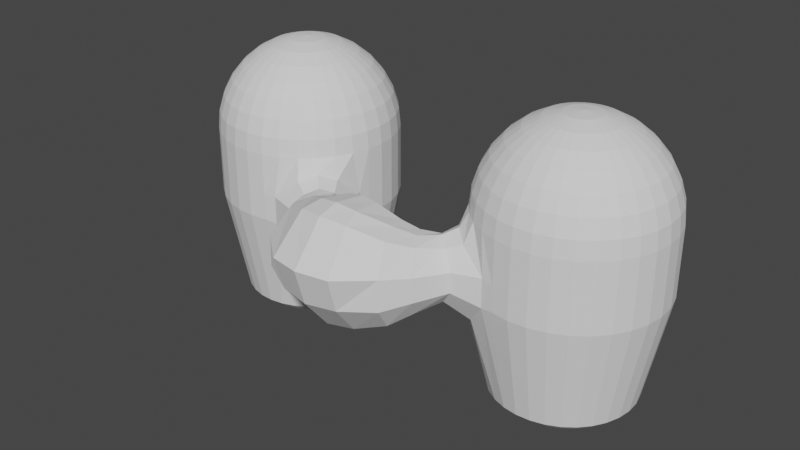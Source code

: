 # Source: jetpack.blend  (saved by Blender 3.5.10; exported with 4.5.12 LTS)
import bpy
from mathutils import Matrix  # noqa: F401  (used for matrix-valued properties, if any)

bpy.ops.wm.read_factory_settings(use_empty=True)
scene = bpy.context.scene
scene.name = 'Scene'

# ---- collections
col_collection = bpy.data.collections.new('Collection'); scene.collection.children.link(col_collection)

# ---- world
world_world = bpy.data.worlds.new('World'); scene.world = world_world
world_world.use_nodes = True; world_world.node_tree.nodes.clear()
_N = world_world.node_tree.nodes; _L = world_world.node_tree.links
n0 = _N.new('ShaderNodeOutputWorld'); n0.name = 'World Output'; n0.location = (300, 300)
n1 = _N.new('ShaderNodeBackground'); n1.name = 'Background'; n1.location = (10, 300)
n1.inputs[0].default_value = (0.05088, 0.05088, 0.05088, 1.0)
_L.new(n1.outputs[0], n0.inputs[0])
n0.is_active_output = True
world_world.color = (0.05088, 0.05088, 0.05088)
world_world.use_sun_shadow = False
world_world.sun_shadow_jitter_overblur = 0.0

# ---- meshes
me_sphere_001 = bpy.data.meshes.new('Sphere.001')
me_sphere_001.from_pydata([(-1.577, 1.458, 1.656), (-1.358, 1.699, 1.33), (-1.239, 1.829, 0.9043), (-1.223, 1.846, 0.674), (-1.835, 1.111, 1.832), (-1.656, 1.242, 1.765), (-1.492, 1.363, 1.656), (-1.347, 1.469, 1.509), (-1.229, 1.556, 1.33), (-1.141, 1.62, 1.126), (-1.087, 1.66, 0.9043), (-1.069, 1.673, 0.674), (-1.811, 1.072, 1.832), (-1.611, 1.166, 1.765), (-1.426, 1.252, 1.656), (-1.264, 1.328, 1.509), (-1.131, 1.39, 1.33), (-1.032, 1.436, 1.126), (-0.9711, 1.465, 0.9043), (-0.9506, 1.474, 0.674), (-1.796, 1.029, 1.832), (-1.581, 1.082, 1.765), (-1.383, 1.131, 1.656), (-1.209, 1.174, 1.509), (-1.067, 1.209, 1.33), (-0.9608, 1.235, 1.126), (-0.8956, 1.251, 0.9043), (-0.8735, 1.256, 0.674), (-1.79, 0.9845, 1.832), (-1.569, 0.9944, 1.765), (-1.365, 1.004, 1.656), (-1.186, 1.012, 1.509), (-1.039, 1.018, 1.33), (-0.9304, 1.023, 1.126), (-0.8632, 1.026, 0.9043), (-0.8406, 1.027, 0.674), (-1.792, 0.9394, 1.832), (-1.573, 0.9059, 1.765), (-1.372, 0.8751, 1.656), (-1.195, 0.8481, 1.509), (-1.05, 0.8259, 1.33), (-0.9418, 0.8094, 1.126), (-0.8754, 0.7993, 0.9043), (-0.8529, 0.7959, 0.674), (-2.02, 0.9742, 1.855), (-1.804, 0.8956, 1.832), (-1.595, 0.8201, 1.765), (-1.403, 0.7505, 1.656), (-1.235, 0.6895, 1.509), (-1.097, 0.6394, 1.33), (-0.9946, 0.6022, 1.126), (-0.9315, 0.5793, 0.9043), (-0.9101, 0.5716, 0.674), (-1.823, 0.8549, 1.832), (-1.634, 0.7402, 1.765), (-1.459, 0.6345, 1.656), (-1.306, 0.5418, 1.509), (-1.18, 0.4658, 1.33), (-1.087, 0.4093, 1.126), (-1.029, 0.3745, 0.9043), (-1.01, 0.3628, 0.674), (-1.85, 0.8187, 1.832), (-1.687, 0.6693, 1.765), (-1.536, 0.5315, 1.656), (-1.404, 0.4108, 1.509), (-1.296, 0.3117, 1.33), (-1.215, 0.2381, 1.126), (-1.165, 0.1928, 0.9043), (-1.149, 0.1774, 0.674), (-1.884, 0.7886, 1.832), (-1.753, 0.6101, 1.765), (-1.632, 0.4456, 1.656), (-1.526, 0.3014, 1.509), (-1.439, 0.1831, 1.33), (-1.374, 0.09517, 1.126), (-1.334, 0.04102, 0.9043), (-1.321, 0.02274, 0.674), (-1.923, 0.7655, 1.832), (-1.829, 0.5649, 1.765), (-1.742, 0.38, 1.656), (-1.666, 0.2179, 1.509), (-1.604, 0.08486, 1.33), (-1.558, -0.01398, 1.126), (-1.53, -0.07484, 0.9043), (-1.52, -0.09539, 0.674), (-1.965, 0.7505, 1.832), (-1.912, 0.5354, 1.765), (-1.864, 0.3372, 1.656), (-1.821, 0.1634, 1.509), (-1.786, 0.02081, 1.33), (-1.76, -0.08515, 1.126), (-1.744, -0.1504, 0.9043), (-1.738, -0.1724, 0.674), (-2.01, 0.744, 1.832), (-2.0, 0.5228, 1.765), (-1.991, 0.3188, 1.656), (-1.983, 0.1401, 1.509), (-1.976, -0.006603, 1.33), (-1.971, -0.1156, 1.126), (-1.968, -0.1827, 0.9043), (-1.967, -0.2054, 0.674), (-2.055, 0.7465, 1.832), (-2.088, 0.5275, 1.765), (-2.119, 0.3257, 1.656), (-2.146, 0.1488, 1.509), (-2.168, 0.003674, 1.33), (-2.185, -0.1042, 1.126), (-2.195, -0.1706, 0.9043), (-2.198, -0.193, 0.674), (-2.099, 0.7576, 1.832), (-2.174, 0.5494, 1.765), (-2.244, 0.3575, 1.656), (-2.305, 0.1893, 1.509), (-2.355, 0.05125, 1.33), (-2.392, -0.05133, 1.126), (-2.415, -0.1145, 0.9043), (-2.423, -0.1358, 0.674), (-2.139, 0.7771, 1.832), (-2.254, 0.5876, 1.765), (-2.36, 0.413, 1.656), (-2.452, 0.2599, 1.509), (-2.529, 0.1343, 1.33), (-2.585, 0.04094, 1.126), (-2.62, -0.01654, 0.9043), (-2.632, -0.03595, 0.674), (-2.176, 0.8042, 1.832), (-2.325, 0.6407, 1.765), (-2.463, 0.49, 1.656), (-2.584, 0.358, 1.509), (-2.683, 0.2496, 1.33), (-2.756, 0.1691, 1.126), (-2.802, 0.1195, 0.9043), (-2.817, 0.1027, 0.674), (-2.206, 0.8377, 1.832), (-2.384, 0.7066, 1.765), (-2.549, 0.5857, 1.656), (-2.693, 0.4797, 1.509), (-2.811, 0.3928, 1.33), (-2.899, 0.3281, 1.126), (-2.953, 0.2884, 0.9043), (-2.972, 0.2749, 0.674), (-0.7829, -0.2669, -0.4714), (-0.8987, -0.462, -0.4227), (-2.229, 0.8766, 1.832), (-2.429, 0.7827, 1.765), (-2.614, 0.6963, 1.656), (-2.776, 0.6205, 1.509), (-2.909, 0.5583, 1.33), (-3.008, 0.512, 1.126), (-3.069, 0.4836, 0.9043), (-3.09, 0.474, 0.674), (-1.01, -0.6496, -0.1645), (-0.5558, 0.1157, -0.1645), (-0.6672, -0.07185, -0.4227), (-0.7829, -0.2669, 0.4449), (-0.5558, 0.1157, 0.1502), (-0.6672, -0.07185, 0.4084), (-0.8987, -0.462, 0.4084), (-2.244, 0.9192, 1.832), (-2.459, 0.8663, 1.765), (-2.657, 0.8175, 1.656), (-2.831, 0.7748, 1.509), (-2.973, 0.7398, 1.33), (-3.079, 0.7137, 1.126), (-3.145, 0.6977, 0.9043), (-3.167, 0.6922, 0.674), (-1.01, -0.6496, 0.1502), (-1.579, -0.1408, 0.1369), (-0.9284, 0.2995, 0.4028), (-2.52, 2.044, 0.1107), (-2.632, -0.03595, 0.1107), (-1.072, 0.1075, 0.494), (-0.8529, 0.7959, 0.1107), (-2.25, 0.9639, 1.832), (-2.472, 0.954, 1.765), (-2.675, 0.9448, 1.656), (-2.854, 0.9368, 1.509), (-3.001, 0.9302, 1.33), (-3.11, 0.9254, 1.126), (-3.177, 0.9224, 0.9043), (-3.2, 0.9213, 0.674), (-1.842, 2.141, 0.1107), (-3.09, 0.474, 0.1107), (-3.187, 1.152, 0.1107), (-1.409, 1.984, 0.1107), (-2.073, 2.154, 0.1107), (-2.423, -0.1358, 0.1107), (-2.972, 0.2749, 0.1107), (-0.9506, 1.474, 0.1107), (-2.248, 1.009, 1.832), (-2.467, 1.042, 1.765), (-2.669, 1.073, 1.656), (-2.845, 1.1, 1.509), (-2.991, 1.122, 1.33), (-3.098, 1.139, 1.126), (-3.165, 1.149, 0.9043), (-3.187, 1.152, 0.674), (-0.8406, 1.027, 0.1107), (-3.03, 1.586, 0.1107), (-1.967, -0.2054, 0.1107), (-3.2, 0.9213, 0.1107), (-2.302, 2.121, 0.1107), (-1.069, 1.673, 0.1107), (-1.738, -0.1724, 0.1107), (-2.237, 1.053, 1.832), (-2.445, 1.128, 1.765), (-2.637, 1.198, 1.656), (-2.805, 1.259, 1.509), (-2.943, 1.309, 1.33), (-3.046, 1.346, 1.126), (-3.109, 1.369, 0.9043), (-3.13, 1.377, 0.674), (-2.817, 0.1027, 0.1107), (-1.223, 1.846, 0.1107), (-2.719, 1.926, 0.1107), (-3.167, 0.6922, 0.1107), (-2.892, 1.771, 0.1107), (-0.8703, 0.6348, 0.1369), (-2.198, -0.193, 0.1107), (-2.217, 1.093, 1.832), (-2.407, 1.208, 1.765), (-2.581, 1.314, 1.656), (-2.734, 1.406, 1.509), (-2.86, 1.483, 1.33), (-2.953, 1.539, 1.126), (-3.011, 1.574, 0.9043), (-3.03, 1.586, 0.674), (-0.8735, 1.256, 0.1107), (-1.251, -0.05288, 0.4028), (-3.13, 1.377, 0.1107), (-1.618, 2.084, 0.1107), (-1.618, 2.084, -0.2089), (-3.167, 0.6922, -0.2089), (-3.13, 1.377, -0.2089), (-2.19, 1.13, 1.832), (-2.354, 1.279, 1.765), (-2.504, 1.417, 1.656), (-2.636, 1.538, 1.509), (-2.745, 1.637, 1.33), (-2.825, 1.71, 1.126), (-2.875, 1.756, 0.9043), (-2.892, 1.771, 0.674), (-0.8703, 0.6348, -0.2347), (-1.348, -0.003386, -0.5396), (-1.579, -0.1408, -0.2347), (-0.8735, 1.256, -0.2089), (-0.9864, 0.392, -0.5396), (-2.52, 2.044, -0.2089), (-2.632, -0.03595, -0.2089), (-2.157, 1.16, 1.832), (-2.288, 1.338, 1.765), (-2.409, 1.503, 1.656), (-2.515, 1.647, 1.509), (-2.602, 1.765, 1.33), (-2.666, 1.853, 1.126), (-2.706, 1.907, 0.9043), (-2.719, 1.926, 0.674), (-2.892, 1.771, -0.2089), (-2.198, -0.193, -0.2089), (-1.148, 0.1765, -0.5971), (-0.8529, 0.7959, -0.2089), (-1.842, 2.141, -0.2089), (-3.09, 0.474, -0.2089), (-3.187, 1.152, -0.2089), (-2.118, 1.183, 1.832), (-2.212, 1.383, 1.765), (-2.298, 1.568, 1.656), (-2.374, 1.73, 1.509), (-2.436, 1.863, 1.33), (-2.482, 1.962, 1.126), (-2.511, 2.023, 0.9043), (-2.52, 2.044, 0.674), (-1.738, -0.1724, -0.2089), (-2.073, 2.154, -0.2089), (-1.069, 1.673, -0.2089), (-2.423, -0.1358, -0.2089), (-2.972, 0.2749, -0.2089), (-0.9506, 1.474, -0.2089), (-2.302, 2.121, -0.2089), (-2.075, 1.198, 1.832), (-2.128, 1.413, 1.765), (-2.177, 1.611, 1.656), (-2.219, 1.785, 1.509), (-2.255, 1.928, 1.33), (-2.281, 2.033, 1.126), (-2.297, 2.099, 0.9043), (-2.302, 2.121, 0.674), (-2.817, 0.1027, -0.2089), (-0.8406, 1.027, -0.2089), (-3.03, 1.586, -0.2089), (-1.967, -0.2054, -0.2089), (-3.2, 0.9213, -0.2089), (-1.223, 1.846, -0.2089), (-2.719, 1.926, -0.2089), (-2.03, 1.204, 1.832), (-2.04, 1.426, 1.765), (-2.049, 1.629, 1.656), (-2.057, 1.808, 1.509), (-2.064, 1.955, 1.33), (-2.069, 2.064, 1.126), (-2.072, 2.131, 0.9043), (-2.073, 2.154, 0.674), (-1.409, 1.984, -0.2089), (-1.543, 1.763, -1.58), (-1.706, 1.841, -1.58), (-1.881, 1.886, -1.58), (-2.061, 1.895, -1.58), (-2.24, 1.869, -1.58), (-2.411, 1.809, -1.58), (-1.985, 1.202, 1.832), (-1.952, 1.421, 1.765), (-1.921, 1.623, 1.656), (-1.894, 1.8, 1.509), (-1.872, 1.945, 1.33), (-1.855, 2.053, 1.126), (-1.845, 2.119, 0.9043), (-1.842, 2.141, 0.674), (-2.566, 1.717, -1.58), (-2.701, 1.596, -1.58), (-2.809, 1.452, -1.58), (-2.887, 1.289, -1.58), (-2.932, 1.113, -1.58), (-2.941, 0.9329, -1.58), (-2.915, 0.754, -1.58), (-1.942, 1.191, 1.832), (-1.866, 1.399, 1.765), (-1.796, 1.591, 1.656), (-1.735, 1.759, 1.509), (-1.685, 1.897, 1.33), (-1.648, 2.0, 1.126), (-1.625, 2.063, 0.9043), (-1.618, 2.084, 0.674), (-2.855, 0.5836, -1.58), (-2.763, 0.4282, -1.58), (-2.642, 0.2937, -1.58), (-2.498, 0.1855, -1.58), (-2.334, 0.1075, -1.58), (-2.159, 0.0628, -1.58), (-1.979, 0.05315, -1.58), (-1.901, 1.171, 1.832), (-1.786, 1.361, 1.765), (-1.68, 1.535, 1.656), (-1.588, 1.688, 1.509), (-1.512, 1.814, 1.33), (-1.455, 1.907, 1.126), (-1.42, 1.965, 0.9043), (-1.409, 1.984, 0.674), (-1.8, 0.07889, -1.58), (-1.63, 0.139, -1.58), (-1.474, 0.2313, -1.58), (-1.34, 0.3521, -1.58), (-1.231, 0.4968, -1.58), (-1.153, 0.6598, -1.58), (-1.109, 0.8349, -1.58), (-1.865, 1.144, 1.832), (-1.715, 1.308, 1.765), (-1.457, 1.59, 1.509), (-1.284, 1.779, 1.126), (-1.099, 1.015, -1.58), (-1.125, 1.194, -1.58), (-1.185, 1.365, -1.58), (-1.398, 1.655, -1.58), (-1.277, 1.52, -1.58), (-0.9299, -0.02261, -0.3839), (-1.226, -0.2405, 0.1202), (-0.9299, -0.02261, 0.4064), (-0.7394, 0.2921, 0.1202), (-0.8191, 0.1254, 0.3296), (-1.067, -0.1462, 0.3296), (-1.226, -0.2405, -0.135), (-1.067, -0.1462, -0.3444), (-0.8191, 0.1254, -0.3444), (-0.7394, 0.2921, -0.135), (-0.6192, -0.4496, -0.5931), (-0.7238, -0.7158, -0.5298), (-0.8188, -0.9722, -0.202), (-0.4034, 0.07191, -0.2091), (-0.512, -0.1835, -0.5334), (-0.5949, -0.4513, 0.564), (-0.395, 0.07131, 0.1883), (-0.49, -0.1851, 0.5161), (-0.7018, -0.7174, 0.5197), (-0.8105, -0.9728, 0.1955), (-0.2899, -0.6813, -0.7304), (-0.3469, -0.8564, -0.6526), (-0.3949, -1.189, -0.2496), (-0.1651, 0.001232, -0.2584), (-0.2298, -0.3338, -0.6571), (-0.2594, -0.6769, 0.731), (-0.1341, 0.1319, 0.1815), (-0.1912, -0.264, 0.6609), (-0.3305, -0.9185, 0.6663), (-0.4075, -1.317, 0.192), (0.001249, -0.7165, -0.7762), (0.001249, -0.7119, 0.7734), (0.001249, -1.265, -0.2664), (0.001249, -1.401, 0.2018), (0.001249, 0.1457, 0.1906), (0.001249, 0.007182, -0.2758), (0.001249, -0.9126, -0.6937), (0.001249, -0.3481, -0.6985), (0.001249, -0.274, 0.699), (0.001249, -0.9784, 0.7047), (-1.594, 1.44, -0.5733), (-1.693, 1.514, -0.5733), (-2.048, 1.605, -0.5733), (-1.925, 1.598, -0.5733), (-2.171, 1.587, -0.5733), (-2.288, 1.546, -0.5733), (-2.394, 1.483, -0.5733), (-2.486, 1.4, -0.5733), (-2.56, 1.301, -0.5733), (-2.613, 1.189, -0.5733), (-2.644, 1.069, -0.5733), (-2.651, 0.9459, -0.5733), (-2.633, 0.8235, -0.5733), (-2.592, 0.7068, -0.5733), (-2.529, 0.6004, -0.5733), (-1.805, 1.567, -0.5733), (-2.347, 0.4342, -0.5733), (-2.235, 0.3808, -0.5733), (-2.115, 0.3503, -0.5733), (-1.992, 0.3436, -0.5733), (-1.869, 0.3613, -0.5733), (-1.753, 0.4024, -0.5733), (-1.646, 0.4656, -0.5733), (-1.554, 0.5483, -0.5733), (-1.48, 0.6473, -0.5733), (-1.427, 0.759, -0.5733), (-1.396, 0.8789, -0.5733), (-2.446, 0.5084, -0.5733), (-1.448, 1.242, -0.5733), (-1.407, 1.125, -0.5733), (-1.512, 1.348, -0.5733), (-1.39, 1.002, -0.5733), (-1.464, 1.582, -1.671), (-1.594, 1.679, -1.671), (-2.057, 1.797, -1.671), (-1.896, 1.788, -1.671), (-2.217, 1.774, -1.671), (-2.369, 1.72, -1.671), (-2.508, 1.638, -1.671), (-2.628, 1.53, -1.671), (-2.725, 1.401, -1.671), (-2.794, 1.255, -1.671), (-2.834, 1.099, -1.671), (-2.843, 0.9373, -1.671), (-2.82, 0.7776, -1.671), (-2.766, 0.6253, -1.671), (-2.684, 0.4865, -1.671), (-1.739, 1.748, -1.671), (-2.447, 0.2697, -1.671), (-2.301, 0.2001, -1.671), (-2.144, 0.1602, -1.671), (-1.983, 0.1515, -1.671), (-1.824, 0.1745, -1.671), (-1.671, 0.2283, -1.671), (-1.532, 0.3106, -1.671), (-1.412, 0.4185, -1.671), (-1.316, 0.5478, -1.671), (-1.246, 0.6934, -1.671), (-1.206, 0.8498, -1.671), (-2.576, 0.3664, -1.671), (-1.274, 1.323, -1.671), (-1.221, 1.171, -1.671), (-1.357, 1.462, -1.671), (-1.198, 1.011, -1.671), (-1.581, 1.454, -1.726), (-1.683, 1.531, -1.726), (-2.049, 1.624, -1.726), (-1.922, 1.617, -1.726), (-2.176, 1.606, -1.726), (-2.296, 1.564, -1.726), (-2.406, 1.499, -1.726), (-2.5, 1.413, -1.726), (-2.577, 1.311, -1.726), (-2.632, 1.196, -1.726), (-2.663, 1.072, -1.726), (-2.67, 0.9451, -1.726), (-2.652, 0.8188, -1.726), (-2.61, 0.6985, -1.726), (-2.545, 0.5888, -1.726), (-1.798, 1.586, -1.726), (-2.357, 0.4174, -1.726), (-2.242, 0.3624, -1.726), (-2.118, 0.3309, -1.726), (-1.991, 0.324, -1.726), (-1.865, 0.3422, -1.726), (-1.744, 0.3847, -1.726), (-1.635, 0.4498, -1.726), (-1.54, 0.535, -1.726), (-1.463, 0.6372, -1.726), (-1.408, 0.7523, -1.726), (-1.377, 0.8759, -1.726), (-2.459, 0.4939, -1.726), (-1.431, 1.25, -1.726), (-1.388, 1.13, -1.726), (-1.496, 1.36, -1.726), (-1.37, 1.003, -1.726), (-1.64, 1.39, -1.698), (-1.728, 1.456, -1.698), (-2.045, 1.537, -1.698), (-1.935, 1.531, -1.698), (-2.155, 1.521, -1.698), (-2.259, 1.485, -1.698), (-2.354, 1.428, -1.698), (-2.436, 1.354, -1.698), (-2.502, 1.266, -1.698), (-2.55, 1.166, -1.698), (-2.577, 1.059, -1.698), (-2.583, 0.949, -1.698), (-2.567, 0.8396, -1.698), (-2.531, 0.7354, -1.698), (-2.474, 0.6404, -1.698), (-1.828, 1.504, -1.698), (-2.312, 0.492, -1.698), (-2.212, 0.4443, -1.698), (-2.105, 0.417, -1.698), (-1.995, 0.4111, -1.698), (-1.886, 0.4268, -1.698), (-1.781, 0.4636, -1.698), (-1.686, 0.52, -1.698), (-1.604, 0.5939, -1.698), (-1.538, 0.6823, -1.698), (-1.49, 0.782, -1.698), (-1.463, 0.889, -1.698), (-2.4, 0.5582, -1.698), (-1.51, 1.213, -1.698), (-1.473, 1.109, -1.698), (-1.566, 1.308, -1.698), (-1.457, 0.9994, -1.698)], [], [(357, 1, 8, 9), (2, 357, 9, 10), (3, 2, 10, 11), (354, 44, 4), (355, 354, 4, 5), (0, 355, 5, 6), (356, 0, 6, 7), (1, 356, 7, 8), (8, 7, 15, 16), (9, 8, 16, 17), (10, 9, 17, 18), (11, 10, 18, 19), (4, 44, 12), (5, 4, 12, 13), (6, 5, 13, 14), (7, 6, 14, 15), (12, 44, 20), (13, 12, 20, 21), (14, 13, 21, 22), (15, 14, 22, 23), (16, 15, 23, 24), (17, 16, 24, 25), (18, 17, 25, 26), (19, 18, 26, 27), (24, 23, 31, 32), (25, 24, 32, 33), (26, 25, 33, 34), (27, 26, 34, 35), (20, 44, 28), (21, 20, 28, 29), (22, 21, 29, 30), (23, 22, 30, 31), (29, 28, 36, 37), (30, 29, 37, 38), (31, 30, 38, 39), (32, 31, 39, 40), (33, 32, 40, 41), (34, 33, 41, 42), (35, 34, 42, 43), (28, 44, 36), (41, 40, 49, 50), (42, 41, 50, 51), (43, 42, 51, 52), (36, 44, 45), (37, 36, 45, 46), (38, 37, 46, 47), (39, 38, 47, 48), (40, 39, 48, 49), (47, 46, 54, 55), (48, 47, 55, 56), (49, 48, 56, 57), (50, 49, 57, 58), (51, 50, 58, 59), (52, 51, 59, 60), (45, 44, 53), (46, 45, 53, 54), (59, 58, 66, 67), (60, 59, 67, 68), (53, 44, 61), (54, 53, 61, 62), (55, 54, 62, 63), (56, 55, 63, 64), (57, 56, 64, 65), (58, 57, 65, 66), (63, 62, 70, 71), (64, 63, 71, 72), (65, 64, 72, 73), (66, 65, 73, 74), (67, 66, 74, 75), (68, 67, 75, 76), (61, 44, 69), (62, 61, 69, 70), (75, 74, 82, 83), (76, 75, 83, 84), (69, 44, 77), (70, 69, 77, 78), (71, 70, 78, 79), (72, 71, 79, 80), (73, 72, 80, 81), (74, 73, 81, 82), (80, 79, 87, 88), (81, 80, 88, 89), (82, 81, 89, 90), (83, 82, 90, 91), (84, 83, 91, 92), (77, 44, 85), (78, 77, 85, 86), (79, 78, 86, 87), (92, 91, 99, 100), (85, 44, 93), (86, 85, 93, 94), (87, 86, 94, 95), (88, 87, 95, 96), (89, 88, 96, 97), (90, 89, 97, 98), (91, 90, 98, 99), (96, 95, 103, 104), (97, 96, 104, 105), (98, 97, 105, 106), (99, 98, 106, 107), (100, 99, 107, 108), (93, 44, 101), (94, 93, 101, 102), (95, 94, 102, 103), (108, 107, 115, 116), (101, 44, 109), (102, 101, 109, 110), (103, 102, 110, 111), (104, 103, 111, 112), (105, 104, 112, 113), (106, 105, 113, 114), (107, 106, 114, 115), (113, 112, 120, 121), (114, 113, 121, 122), (115, 114, 122, 123), (116, 115, 123, 124), (109, 44, 117), (110, 109, 117, 118), (111, 110, 118, 119), (112, 111, 119, 120), (118, 117, 125, 126), (119, 118, 126, 127), (120, 119, 127, 128), (121, 120, 128, 129), (122, 121, 129, 130), (123, 122, 130, 131), (124, 123, 131, 132), (117, 44, 125), (130, 129, 137, 138), (131, 130, 138, 139), (132, 131, 139, 140), (125, 44, 133), (126, 125, 133, 134), (127, 126, 134, 135), (128, 127, 135, 136), (129, 128, 136, 137), (134, 133, 143, 144), (135, 134, 144, 145), (136, 135, 145, 146), (137, 136, 146, 147), (138, 137, 147, 148), (139, 138, 148, 149), (140, 139, 149, 150), (133, 44, 143), (148, 147, 162, 163), (368, 364, 166, 157), (149, 148, 163, 164), (366, 367, 156, 155), (150, 149, 164, 165), (143, 44, 158), (166, 151, 375, 382), (144, 143, 158, 159), (363, 371, 153, 141), (145, 144, 159, 160), (370, 363, 141, 142), (146, 145, 160, 161), (367, 365, 154, 156), (147, 146, 161, 162), (364, 369, 151, 166), (154, 157, 381, 378), (160, 159, 174, 175), (157, 166, 382, 381), (161, 160, 175, 176), (132, 140, 187, 212), (162, 161, 176, 177), (165, 180, 200, 215), (163, 162, 177, 178), (241, 256, 214, 216), (164, 163, 178, 179), (331, 346, 184, 230), (165, 164, 179, 180), (158, 44, 173), (27, 35, 197, 227), (141, 153, 377, 373), (159, 158, 173, 174), (256, 271, 169, 214), (179, 178, 194, 195), (108, 116, 186, 218), (180, 179, 195, 196), (173, 44, 189), (346, 3, 213, 184), (211, 226, 198, 229), (174, 173, 189, 190), (286, 301, 185, 201), (175, 174, 190, 191), (116, 124, 170, 186), (176, 175, 191, 192), (52, 60, 168, 217), (177, 176, 192, 193), (92, 100, 199, 203), (178, 177, 193, 194), (191, 190, 205, 206), (100, 108, 218, 199), (192, 191, 206, 207), (150, 165, 215, 182), (193, 192, 207, 208), (316, 331, 230, 181), (194, 193, 208, 209), (271, 286, 201, 169), (195, 194, 209, 210), (68, 76, 228, 171), (196, 195, 210, 211), (189, 44, 204), (140, 150, 182, 187), (301, 316, 181, 185), (190, 189, 204, 205), (180, 196, 183, 200), (210, 209, 224, 225), (212, 187, 276, 287), (211, 210, 225, 226), (204, 44, 219), (76, 84, 167, 228), (43, 52, 217, 172), (205, 204, 219, 220), (215, 200, 291, 232), (206, 205, 220, 221), (216, 214, 293, 257), (207, 206, 221, 222), (230, 184, 302, 231), (208, 207, 222, 223), (227, 197, 288, 245), (209, 208, 223, 224), (229, 198, 289, 233), (201, 185, 273, 278), (222, 221, 236, 237), (186, 170, 248, 275), (223, 222, 237, 238), (365, 368, 157, 154), (224, 223, 238, 239), (203, 199, 290, 272), (225, 224, 239, 240), (214, 169, 247, 293), (226, 225, 240, 241), (219, 44, 234), (11, 19, 188, 202), (218, 186, 275, 258), (220, 219, 234, 235), (184, 213, 292, 302), (221, 220, 235, 236), (213, 202, 274, 292), (241, 240, 255, 256), (234, 44, 249), (226, 241, 216, 198), (187, 182, 262, 276), (235, 234, 249, 250), (372, 366, 155, 152), (236, 235, 250, 251), (202, 188, 277, 274), (237, 236, 251, 252), (198, 216, 257, 289), (238, 237, 252, 253), (197, 172, 260, 288), (239, 238, 253, 254), (170, 212, 287, 248), (240, 239, 254, 255), (369, 370, 142, 151), (253, 252, 267, 268), (188, 227, 245, 277), (254, 253, 268, 269), (167, 203, 272, 244), (255, 254, 269, 270), (183, 229, 233, 263), (256, 255, 270, 271), (249, 44, 264), (35, 43, 172, 197), (185, 181, 261, 273), (250, 249, 264, 265), (200, 183, 263, 291), (251, 250, 265, 266), (199, 218, 258, 290), (252, 251, 266, 267), (264, 44, 279), (124, 132, 212, 170), (182, 215, 232, 262), (265, 264, 279, 280), (181, 230, 231, 261), (266, 265, 280, 281), (169, 201, 278, 247), (267, 266, 281, 282), (371, 372, 152, 153), (268, 267, 282, 283), (172, 217, 242, 260), (269, 268, 283, 284), (232, 291, 322, 323), (270, 269, 284, 285), (257, 293, 317, 318), (271, 270, 285, 286), (283, 282, 297, 298), (231, 302, 303, 304), (284, 283, 298, 299), (245, 288, 358, 359), (285, 284, 299, 300), (233, 289, 319, 320), (286, 285, 300, 301), (279, 44, 294), (60, 68, 171, 168), (287, 276, 333, 334), (280, 279, 294, 295), (258, 275, 336, 337), (281, 280, 295, 296), (302, 292, 361, 303), (282, 281, 296, 297), (278, 273, 306, 307), (275, 248, 335, 336), (295, 294, 309, 310), (242, 246, 351, 352), (296, 295, 310, 311), (272, 290, 338, 347), (297, 296, 311, 312), (293, 247, 308, 317), (298, 297, 312, 313), (276, 262, 332, 333), (299, 298, 313, 314), (243, 244, 348, 349), (300, 299, 314, 315), (274, 277, 360, 362), (301, 300, 315, 316), (294, 44, 309), (19, 27, 227, 188), (289, 257, 318, 319), (314, 313, 328, 329), (288, 260, 353, 358), (315, 314, 329, 330), (248, 287, 334, 335), (316, 315, 330, 331), (309, 44, 324), (84, 92, 203, 167), (292, 274, 362, 361), (310, 309, 324, 325), (273, 261, 305, 306), (311, 310, 325, 326), (291, 263, 321, 322), (312, 311, 326, 327), (290, 258, 337, 338), (313, 312, 327, 328), (325, 324, 339, 340), (246, 259, 350, 351), (326, 325, 340, 341), (277, 245, 359, 360), (327, 326, 341, 342), (244, 272, 347, 348), (328, 327, 342, 343), (263, 233, 320, 321), (329, 328, 343, 344), (262, 232, 323, 332), (330, 329, 344, 345), (261, 231, 304, 305), (331, 330, 345, 346), (324, 44, 339), (196, 211, 229, 183), (247, 278, 307, 308), (344, 343, 1, 357), (348, 347, 455, 456), (345, 344, 357, 2), (259, 243, 349, 350), (346, 345, 2, 3), (339, 44, 354), (3, 11, 202, 213), (340, 339, 354, 355), (341, 340, 355, 0), (342, 341, 0, 356), (343, 342, 356, 1), (260, 242, 352, 353), (246, 242, 372, 371), (244, 243, 370, 369), (242, 217, 366, 372), (171, 228, 368, 365), (167, 244, 369, 364), (168, 171, 365, 367), (243, 259, 363, 370), (259, 246, 371, 363), (217, 168, 367, 366), (228, 167, 364, 368), (378, 381, 391, 388), (381, 382, 392, 391), (375, 374, 384, 385), (373, 377, 387, 383), (151, 142, 374, 375), (142, 141, 373, 374), (156, 154, 378, 380), (153, 152, 376, 377), (152, 155, 379, 376), (155, 156, 380, 379), (388, 391, 402, 394), (391, 392, 396, 402), (385, 384, 399, 395), (383, 387, 400, 393), (377, 376, 386, 387), (380, 378, 388, 390), (382, 375, 385, 392), (379, 380, 390, 389), (374, 373, 383, 384), (376, 379, 389, 386), (394, 402, 399, 393), (402, 396, 395, 399), (397, 401, 400, 398), (401, 394, 393, 400), (387, 386, 398, 400), (390, 388, 394, 401), (392, 385, 395, 396), (389, 390, 401, 397), (384, 383, 393, 399), (386, 389, 397, 398), (433, 431, 432, 434, 429, 428, 427, 426, 425, 424, 423, 422, 421, 420, 419, 430, 417, 416, 415, 414, 413, 412, 411, 410, 409, 408, 407, 405, 406, 418, 404, 403), (333, 332, 448, 449), (349, 348, 456, 457), (334, 333, 449, 462), (351, 350, 458, 459), (347, 338, 454, 455), (353, 352, 460, 461), (335, 334, 462, 451), (350, 349, 457, 458), (304, 303, 436, 450), (318, 317, 441, 442), (360, 359, 464, 463), (308, 307, 439, 440), (362, 360, 463, 465), (305, 304, 450, 438), (306, 305, 438, 437), (361, 362, 465, 435), (320, 319, 443, 444), (307, 306, 437, 439), (317, 308, 440, 441), (336, 335, 451, 452), (358, 353, 461, 466), (322, 321, 445, 446), (319, 318, 442, 443), (337, 336, 452, 453), (352, 351, 459, 460), (303, 361, 435, 436), (321, 320, 444, 445), (338, 337, 453, 454), (359, 358, 466, 464), (332, 323, 447, 448), (323, 322, 446, 447), (467, 468, 436, 435), (470, 469, 437, 438), (469, 471, 439, 437), (472, 473, 441, 440), (474, 475, 443, 442), (476, 477, 445, 444), (478, 479, 447, 446), (480, 481, 449, 448), (468, 482, 450, 436), (482, 470, 438, 450), (483, 484, 452, 451), (484, 485, 453, 452), (485, 486, 454, 453), (487, 488, 456, 455), (488, 489, 457, 456), (490, 491, 459, 458), (492, 493, 461, 460), (473, 474, 442, 441), (471, 472, 440, 439), (475, 476, 444, 443), (477, 478, 446, 445), (479, 480, 448, 447), (481, 494, 462, 449), (494, 483, 451, 462), (496, 495, 463, 464), (495, 497, 465, 463), (497, 467, 435, 465), (493, 498, 466, 461), (491, 492, 460, 459), (498, 496, 464, 466), (486, 487, 455, 454), (489, 490, 458, 457), (499, 500, 468, 467), (502, 501, 469, 470), (501, 503, 471, 469), (504, 505, 473, 472), (506, 507, 475, 474), (508, 509, 477, 476), (510, 511, 479, 478), (512, 513, 481, 480), (500, 514, 482, 468), (514, 502, 470, 482), (515, 516, 484, 483), (516, 517, 485, 484), (517, 518, 486, 485), (519, 520, 488, 487), (520, 521, 489, 488), (522, 523, 491, 490), (524, 525, 493, 492), (505, 506, 474, 473), (503, 504, 472, 471), (507, 508, 476, 475), (509, 510, 478, 477), (511, 512, 480, 479), (513, 526, 494, 481), (526, 515, 483, 494), (528, 527, 495, 496), (527, 529, 497, 495), (529, 499, 467, 497), (525, 530, 498, 493), (523, 524, 492, 491), (530, 528, 496, 498), (518, 519, 487, 486), (521, 522, 490, 489), (403, 404, 500, 499), (406, 405, 501, 502), (405, 407, 503, 501), (408, 409, 505, 504), (410, 411, 507, 506), (412, 413, 509, 508), (414, 415, 511, 510), (416, 417, 513, 512), (404, 418, 514, 500), (418, 406, 502, 514), (419, 420, 516, 515), (420, 421, 517, 516), (421, 422, 518, 517), (423, 424, 520, 519), (424, 425, 521, 520), (426, 427, 523, 522), (428, 429, 525, 524), (409, 410, 506, 505), (407, 408, 504, 503), (411, 412, 508, 507), (413, 414, 510, 509), (415, 416, 512, 511), (417, 430, 526, 513), (430, 419, 515, 526), (432, 431, 527, 528), (431, 433, 529, 527), (433, 403, 499, 529), (429, 434, 530, 525), (427, 428, 524, 523), (434, 432, 528, 530), (422, 423, 519, 518), (425, 426, 522, 521)])
_uv = me_sphere_001.uv_layers.new(name='UVMap')
_uv.uv.foreach_set('vector', [0.75, 0.625, 0.75, 0.6875, 0.7188, 0.6875, 0.7188, 0.625, 0.75, 0.5625, 0.75, 0.625, 0.7188, 0.625, 0.7188, 0.5625, 0.75, 0.5, 0.75, 0.5625, 0.7188, 0.5625, 0.7188, 0.5, 0.75, 0.9375, 0.7344, 1.0, 0.7188, 0.9375, 0.75, 0.875, 0.75, 0.9375, 0.7188, 0.9375, 0.7188, 0.875, 0.75, 0.8125, 0.75, 0.875, 0.7188, 0.875, 0.7188, 0.8125, 0.75, 0.75, 0.75, 0.8125, 0.7188, 0.8125, 0.7188, 0.75, 0.75, 0.6875, 0.75, 0.75, 0.7188, 0.75, 0.7188, 0.6875, 0.7188, 0.6875, 0.7188, 0.75, 0.6875, 0.75, 0.6875, 0.6875, 0.7188, 0.625, 0.7188, 0.6875, 0.6875, 0.6875, 0.6875, 0.625, 0.7188, 0.5625, 0.7188, 0.625, 0.6875, 0.625, 0.6875, 0.5625, 0.7188, 0.5, 0.7188, 0.5625, 0.6875, 0.5625, 0.6875, 0.5, 0.7188, 0.9375, 0.7031, 1.0, 0.6875, 0.9375, 0.7188, 0.875, 0.7188, 0.9375, 0.6875, 0.9375, 0.6875, 0.875, 0.7188, 0.8125, 0.7188, 0.875, 0.6875, 0.875, 0.6875, 0.8125, 0.7188, 0.75, 0.7188, 0.8125, 0.6875, 0.8125, 0.6875, 0.75, 0.6875, 0.9375, 0.6719, 1.0, 0.6562, 0.9375, 0.6875, 0.875, 0.6875, 0.9375, 0.6562, 0.9375, 0.6562, 0.875, 0.6875, 0.8125, 0.6875, 0.875, 0.6562, 0.875, 0.6562, 0.8125, 0.6875, 0.75, 0.6875, 0.8125, 0.6562, 0.8125, 0.6562, 0.75, 0.6875, 0.6875, 0.6875, 0.75, 0.6562, 0.75, 0.6562, 0.6875, 0.6875, 0.625, 0.6875, 0.6875, 0.6562, 0.6875, 0.6562, 0.625, 0.6875, 0.5625, 0.6875, 0.625, 0.6562, 0.625, 0.6562, 0.5625, 0.6875, 0.5, 0.6875, 0.5625, 0.6562, 0.5625, 0.6562, 0.5, 0.6562, 0.6875, 0.6562, 0.75, 0.625, 0.75, 0.625, 0.6875, 0.6562, 0.625, 0.6562, 0.6875, 0.625, 0.6875, 0.625, 0.625, 0.6562, 0.5625, 0.6562, 0.625, 0.625, 0.625, 0.625, 0.5625, 0.6562, 0.5, 0.6562, 0.5625, 0.625, 0.5625, 0.625, 0.5, 0.6562, 0.9375, 0.6406, 1.0, 0.625, 0.9375, 0.6562, 0.875, 0.6562, 0.9375, 0.625, 0.9375, 0.625, 0.875, 0.6562, 0.8125, 0.6562, 0.875, 0.625, 0.875, 0.625, 0.8125, 0.6562, 0.75, 0.6562, 0.8125, 0.625, 0.8125, 0.625, 0.75, 0.625, 0.875, 0.625, 0.9375, 0.5938, 0.9375, 0.5938, 0.875, 0.625, 0.8125, 0.625, 0.875, 0.5938, 0.875, 0.5938, 0.8125, 0.625, 0.75, 0.625, 0.8125, 0.5938, 0.8125, 0.5938, 0.75, 0.625, 0.6875, 0.625, 0.75, 0.5938, 0.75, 0.5938, 0.6875, 0.625, 0.625, 0.625, 0.6875, 0.5938, 0.6875, 0.5938, 0.625, 0.625, 0.5625, 0.625, 0.625, 0.5938, 0.625, 0.5938, 0.5625, 0.625, 0.5, 0.625, 0.5625, 0.5938, 0.5625, 0.5938, 0.5, 0.625, 0.9375, 0.6094, 1.0, 0.5938, 0.9375, 0.5938, 0.625, 0.5938, 0.6875, 0.5625, 0.6875, 0.5625, 0.625, 0.5938, 0.5625, 0.5938, 0.625, 0.5625, 0.625, 0.5625, 0.5625, 0.5938, 0.5, 0.5938, 0.5625, 0.5625, 0.5625, 0.5625, 0.5, 0.5938, 0.9375, 0.5781, 1.0, 0.5625, 0.9375, 0.5938, 0.875, 0.5938, 0.9375, 0.5625, 0.9375, 0.5625, 0.875, 0.5938, 0.8125, 0.5938, 0.875, 0.5625, 0.875, 0.5625, 0.8125, 0.5938, 0.75, 0.5938, 0.8125, 0.5625, 0.8125, 0.5625, 0.75, 0.5938, 0.6875, 0.5938, 0.75, 0.5625, 0.75, 0.5625, 0.6875, 0.5625, 0.8125, 0.5625, 0.875, 0.5312, 0.875, 0.5312, 0.8125, 0.5625, 0.75, 0.5625, 0.8125, 0.5312, 0.8125, 0.5312, 0.75, 0.5625, 0.6875, 0.5625, 0.75, 0.5312, 0.75, 0.5312, 0.6875, 0.5625, 0.625, 0.5625, 0.6875, 0.5312, 0.6875, 0.5312, 0.625, 0.5625, 0.5625, 0.5625, 0.625, 0.5312, 0.625, 0.5312, 0.5625, 0.5625, 0.5, 0.5625, 0.5625, 0.5312, 0.5625, 0.5312, 0.5, 0.5625, 0.9375, 0.5469, 1.0, 0.5312, 0.9375, 0.5625, 0.875, 0.5625, 0.9375, 0.5312, 0.9375, 0.5312, 0.875, 0.5312, 0.5625, 0.5312, 0.625, 0.5, 0.625, 0.5, 0.5625, 0.5312, 0.5, 0.5312, 0.5625, 0.5, 0.5625, 0.5, 0.5, 0.5312, 0.9375, 0.5156, 1.0, 0.5, 0.9375, 0.5312, 0.875, 0.5312, 0.9375, 0.5, 0.9375, 0.5, 0.875, 0.5312, 0.8125, 0.5312, 0.875, 0.5, 0.875, 0.5, 0.8125, 0.5312, 0.75, 0.5312, 0.8125, 0.5, 0.8125, 0.5, 0.75, 0.5312, 0.6875, 0.5312, 0.75, 0.5, 0.75, 0.5, 0.6875, 0.5312, 0.625, 0.5312, 0.6875, 0.5, 0.6875, 0.5, 0.625, 0.5, 0.8125, 0.5, 0.875, 0.4688, 0.875, 0.4688, 0.8125, 0.5, 0.75, 0.5, 0.8125, 0.4688, 0.8125, 0.4688, 0.75, 0.5, 0.6875, 0.5, 0.75, 0.4688, 0.75, 0.4687, 0.6875, 0.5, 0.625, 0.5, 0.6875, 0.4687, 0.6875, 0.4688, 0.625, 0.5, 0.5625, 0.5, 0.625, 0.4688, 0.625, 0.4688, 0.5625, 0.5, 0.5, 0.5, 0.5625, 0.4688, 0.5625, 0.4687, 0.5, 0.5, 0.9375, 0.4844, 1.0, 0.4688, 0.9375, 0.5, 0.875, 0.5, 0.9375, 0.4688, 0.9375, 0.4688, 0.875, 0.4688, 0.5625, 0.4688, 0.625, 0.4375, 0.625, 0.4375, 0.5625, 0.4687, 0.5, 0.4688, 0.5625, 0.4375, 0.5625, 0.4375, 0.5, 0.4688, 0.9375, 0.4531, 1.0, 0.4375, 0.9375, 0.4688, 0.875, 0.4688, 0.9375, 0.4375, 0.9375, 0.4375, 0.875, 0.4688, 0.8125, 0.4688, 0.875, 0.4375, 0.875, 0.4375, 0.8125, 0.4688, 0.75, 0.4688, 0.8125, 0.4375, 0.8125, 0.4375, 0.75, 0.4687, 0.6875, 0.4688, 0.75, 0.4375, 0.75, 0.4375, 0.6875, 0.4688, 0.625, 0.4687, 0.6875, 0.4375, 0.6875, 0.4375, 0.625, 0.4375, 0.75, 0.4375, 0.8125, 0.4062, 0.8125, 0.4062, 0.75, 0.4375, 0.6875, 0.4375, 0.75, 0.4062, 0.75, 0.4062, 0.6875, 0.4375, 0.625, 0.4375, 0.6875, 0.4062, 0.6875, 0.4062, 0.625, 0.4375, 0.5625, 0.4375, 0.625, 0.4062, 0.625, 0.4062, 0.5625, 0.4375, 0.5, 0.4375, 0.5625, 0.4062, 0.5625, 0.4062, 0.5, 0.4375, 0.9375, 0.4219, 1.0, 0.4062, 0.9375, 0.4375, 0.875, 0.4375, 0.9375, 0.4062, 0.9375, 0.4062, 0.875, 0.4375, 0.8125, 0.4375, 0.875, 0.4062, 0.875, 0.4062, 0.8125, 0.4062, 0.5, 0.4062, 0.5625, 0.375, 0.5625, 0.375, 0.5, 0.4062, 0.9375, 0.3906, 1.0, 0.375, 0.9375, 0.4062, 0.875, 0.4062, 0.9375, 0.375, 0.9375, 0.375, 0.875, 0.4062, 0.8125, 0.4062, 0.875, 0.375, 0.875, 0.375, 0.8125, 0.4062, 0.75, 0.4062, 0.8125, 0.375, 0.8125, 0.375, 0.75, 0.4062, 0.6875, 0.4062, 0.75, 0.375, 0.75, 0.375, 0.6875, 0.4062, 0.625, 0.4062, 0.6875, 0.375, 0.6875, 0.375, 0.625, 0.4062, 0.5625, 0.4062, 0.625, 0.375, 0.625, 0.375, 0.5625, 0.375, 0.75, 0.375, 0.8125, 0.3438, 0.8125, 0.3438, 0.75, 0.375, 0.6875, 0.375, 0.75, 0.3438, 0.75, 0.3438, 0.6875, 0.375, 0.625, 0.375, 0.6875, 0.3438, 0.6875, 0.3438, 0.625, 0.375, 0.5625, 0.375, 0.625, 0.3438, 0.625, 0.3438, 0.5625, 0.375, 0.5, 0.375, 0.5625, 0.3438, 0.5625, 0.3437, 0.5, 0.375, 0.9375, 0.3594, 1.0, 0.3438, 0.9375, 0.375, 0.875, 0.375, 0.9375, 0.3438, 0.9375, 0.3438, 0.875, 0.375, 0.8125, 0.375, 0.875, 0.3438, 0.875, 0.3438, 0.8125, 0.3437, 0.5, 0.3438, 0.5625, 0.3125, 0.5625, 0.3125, 0.5, 0.3438, 0.9375, 0.3281, 1.0, 0.3125, 0.9375, 0.3438, 0.875, 0.3438, 0.9375, 0.3125, 0.9375, 0.3125, 0.875, 0.3438, 0.8125, 0.3438, 0.875, 0.3125, 0.875, 0.3125, 0.8125, 0.3438, 0.75, 0.3438, 0.8125, 0.3125, 0.8125, 0.3125, 0.75, 0.3438, 0.6875, 0.3438, 0.75, 0.3125, 0.75, 0.3125, 0.6875, 0.3438, 0.625, 0.3438, 0.6875, 0.3125, 0.6875, 0.3125, 0.625, 0.3438, 0.5625, 0.3438, 0.625, 0.3125, 0.625, 0.3125, 0.5625, 0.3125, 0.6875, 0.3125, 0.75, 0.2812, 0.75, 0.2812, 0.6875, 0.3125, 0.625, 0.3125, 0.6875, 0.2812, 0.6875, 0.2812, 0.625, 0.3125, 0.5625, 0.3125, 0.625, 0.2812, 0.625, 0.2812, 0.5625, 0.3125, 0.5, 0.3125, 0.5625, 0.2812, 0.5625, 0.2812, 0.5, 0.3125, 0.9375, 0.2969, 1.0, 0.2812, 0.9375, 0.3125, 0.875, 0.3125, 0.9375, 0.2812, 0.9375, 0.2812, 0.875, 0.3125, 0.8125, 0.3125, 0.875, 0.2812, 0.875, 0.2812, 0.8125, 0.3125, 0.75, 0.3125, 0.8125, 0.2812, 0.8125, 0.2812, 0.75, 0.2812, 0.875, 0.2812, 0.9375, 0.25, 0.9375, 0.25, 0.875, 0.2812, 0.8125, 0.2812, 0.875, 0.25, 0.875, 0.25, 0.8125, 0.2812, 0.75, 0.2812, 0.8125, 0.25, 0.8125, 0.25, 0.75, 0.2812, 0.6875, 0.2812, 0.75, 0.25, 0.75, 0.25, 0.6875, 0.2812, 0.625, 0.2812, 0.6875, 0.25, 0.6875, 0.25, 0.625, 0.2812, 0.5625, 0.2812, 0.625, 0.25, 0.625, 0.25, 0.5625, 0.2812, 0.5, 0.2812, 0.5625, 0.25, 0.5625, 0.25, 0.5, 0.2812, 0.9375, 0.2656, 1.0, 0.25, 0.9375, 0.25, 0.625, 0.25, 0.6875, 0.2188, 0.6875, 0.2188, 0.625, 0.25, 0.5625, 0.25, 0.625, 0.2188, 0.625, 0.2188, 0.5625, 0.25, 0.5, 0.25, 0.5625, 0.2188, 0.5625, 0.2187, 0.5, 0.25, 0.9375, 0.2344, 1.0, 0.2188, 0.9375, 0.25, 0.875, 0.25, 0.9375, 0.2188, 0.9375, 0.2188, 0.875, 0.25, 0.8125, 0.25, 0.875, 0.2188, 0.875, 0.2188, 0.8125, 0.25, 0.75, 0.25, 0.8125, 0.2188, 0.8125, 0.2188, 0.75, 0.25, 0.6875, 0.25, 0.75, 0.2188, 0.75, 0.2188, 0.6875, 0.2188, 0.875, 0.2188, 0.9375, 0.1875, 0.9375, 0.1875, 0.875, 0.2188, 0.8125, 0.2188, 0.875, 0.1875, 0.875, 0.1875, 0.8125, 0.2188, 0.75, 0.2188, 0.8125, 0.1875, 0.8125, 0.1875, 0.75, 0.2188, 0.6875, 0.2188, 0.75, 0.1875, 0.75, 0.1875, 0.6875, 0.2188, 0.625, 0.2188, 0.6875, 0.1875, 0.6875, 0.1875, 0.625, 0.2188, 0.5625, 0.2188, 0.625, 0.1875, 0.625, 0.1875, 0.5625, 0.2187, 0.5, 0.2188, 0.5625, 0.1875, 0.5625, 0.1875, 0.5, 0.2188, 0.9375, 0.2031, 1.0, 0.1875, 0.9375, 0.1875, 0.625, 0.1875, 0.6875, 0.1562, 0.6875, 0.1563, 0.625, 0.4687, 0.5, 0.4375, 0.5, 0.4375, 0.5, 0.4687, 0.5, 0.1875, 0.5625, 0.1875, 0.625, 0.1563, 0.625, 0.1562, 0.5625, 0.5625, 0.5, 0.5312, 0.5, 0.5312, 0.5, 0.5625, 0.5, 0.1875, 0.5, 0.1875, 0.5625, 0.1562, 0.5625, 0.1562, 0.5, 0.1875, 0.9375, 0.1719, 1.0, 0.1563, 0.9375, 0.4375, 0.5, 0.4375, 0.5, 0.4375, 0.5, 0.4375, 0.5, 0.1875, 0.875, 0.1875, 0.9375, 0.1563, 0.9375, 0.1562, 0.875, 0.5, 0.5, 0.5312, 0.5, 0.5312, 0.5, 0.5, 0.5, 0.1875, 0.8125, 0.1875, 0.875, 0.1562, 0.875, 0.1562, 0.8125, 0.4687, 0.5, 0.5, 0.5, 0.5, 0.5, 0.4687, 0.5, 0.1875, 0.75, 0.1875, 0.8125, 0.1562, 0.8125, 0.1562, 0.75, 0.5312, 0.5, 0.5, 0.5, 0.5, 0.5, 0.5312, 0.5, 0.1875, 0.6875, 0.1875, 0.75, 0.1562, 0.75, 0.1562, 0.6875, 0.4375, 0.5, 0.4375, 0.5, 0.4375, 0.5, 0.4375, 0.5, 0.5, 0.5, 0.4687, 0.5, 0.4687, 0.5, 0.5, 0.5, 0.1562, 0.8125, 0.1562, 0.875, 0.125, 0.875, 0.125, 0.8125, 0.4687, 0.5, 0.4375, 0.5, 0.4375, 0.5, 0.4687, 0.5, 0.1562, 0.75, 0.1562, 0.8125, 0.125, 0.8125, 0.125, 0.75, 0.25, 0.5, 0.2187, 0.5, 0.2187, 0.5, 0.25, 0.5, 0.1562, 0.6875, 0.1562, 0.75, 0.125, 0.75, 0.125, 0.6875, 0.1562, 0.5, 0.125, 0.5, 0.125, 0.5, 0.1562, 0.5, 0.1563, 0.625, 0.1562, 0.6875, 0.125, 0.6875, 0.125, 0.625, 1.0, 0.5, 0.9687, 0.5, 0.9687, 0.5, 1.0, 0.5, 0.1562, 0.5625, 0.1563, 0.625, 0.125, 0.625, 0.125, 0.5625, 0.8125, 0.5, 0.7812, 0.5, 0.7812, 0.5, 0.8125, 0.5, 0.1562, 0.5, 0.1562, 0.5625, 0.125, 0.5625, 0.125, 0.5, 0.1563, 0.9375, 0.1406, 1.0, 0.125, 0.9375, 0.6562, 0.5, 0.625, 0.5, 0.625, 0.5, 0.6562, 0.5, 0.5, 0.5, 0.5312, 0.5, 0.5312, 0.5, 0.5, 0.5, 0.1562, 0.875, 0.1563, 0.9375, 0.125, 0.9375, 0.125, 0.875, 0.9687, 0.5, 0.9375, 0.5, 0.9375, 0.5, 0.9687, 0.5, 0.125, 0.5625, 0.125, 0.625, 0.09375, 0.625, 0.09375, 0.5625, 0.3437, 0.5, 0.3125, 0.5, 0.3125, 0.5, 0.3437, 0.5, 0.125, 0.5, 0.125, 0.5625, 0.09375, 0.5625, 0.09375, 0.5, 0.125, 0.9375, 0.1094, 1.0, 0.09375, 0.9375, 0.7812, 0.5, 0.75, 0.5, 0.75, 0.5, 0.7812, 0.5, 0.0625, 0.5, 0.03125, 0.5, 0.03125, 0.5, 0.0625, 0.5, 0.125, 0.875, 0.125, 0.9375, 0.09375, 0.9375, 0.09375, 0.875, 0.9062, 0.5, 0.875, 0.5, 0.875, 0.5, 0.9062, 0.5, 0.125, 0.8125, 0.125, 0.875, 0.09375, 0.875, 0.09375, 0.8125, 0.3125, 0.5, 0.2812, 0.5, 0.2812, 0.5, 0.3125, 0.5, 0.125, 0.75, 0.125, 0.8125, 0.09375, 0.8125, 0.09375, 0.75, 0.5625, 0.5, 0.5312, 0.5, 0.5312, 0.5, 0.5625, 0.5, 0.125, 0.6875, 0.125, 0.75, 0.09375, 0.75, 0.09375, 0.6875, 0.4062, 0.5, 0.375, 0.5, 0.375, 0.5, 0.4062, 0.5, 0.125, 0.625, 0.125, 0.6875, 0.09375, 0.6875, 0.09375, 0.625, 0.09375, 0.8125, 0.09375, 0.875, 0.0625, 0.875, 0.0625, 0.8125, 0.375, 0.5, 0.3437, 0.5, 0.3437, 0.5, 0.375, 0.5, 0.09375, 0.75, 0.09375, 0.8125, 0.0625, 0.8125, 0.0625, 0.75, 0.1875, 0.5, 0.1562, 0.5, 0.1562, 0.5, 0.1875, 0.5, 0.09375, 0.6875, 0.09375, 0.75, 0.0625, 0.75, 0.0625, 0.6875, 0.8437, 0.5, 0.8125, 0.5, 0.8125, 0.5, 0.8437, 0.5, 0.09375, 0.625, 0.09375, 0.6875, 0.0625, 0.6875, 0.0625, 0.625, 0.9375, 0.5, 0.9062, 0.5, 0.9062, 0.5, 0.9375, 0.5, 0.09375, 0.5625, 0.09375, 0.625, 0.0625, 0.625, 0.0625, 0.5625, 0.5, 0.5, 0.4687, 0.5, 0.4687, 0.5, 0.5, 0.5, 0.09375, 0.5, 0.09375, 0.5625, 0.0625, 0.5625, 0.0625, 0.5, 0.09375, 0.9375, 0.07812, 1.0, 0.0625, 0.9375, 0.2187, 0.5, 0.1875, 0.5, 0.1875, 0.5, 0.2187, 0.5, 0.875, 0.5, 0.8437, 0.5, 0.8437, 0.5, 0.875, 0.5, 0.09375, 0.875, 0.09375, 0.9375, 0.0625, 0.9375, 0.0625, 0.875, 0.125, 0.5, 0.09375, 0.5, 0.09375, 0.5, 0.125, 0.5, 0.0625, 0.5625, 0.0625, 0.625, 0.03125, 0.625, 0.03125, 0.5625, 0.25, 0.5, 0.2187, 0.5, 0.2187, 0.5, 0.25, 0.5, 0.0625, 0.5, 0.0625, 0.5625, 0.03125, 0.5625, 0.03125, 0.5, 0.0625, 0.9375, 0.04687, 1.0, 0.03125, 0.9375, 0.4687, 0.5, 0.4375, 0.5, 0.4375, 0.5, 0.4687, 0.5, 0.5938, 0.5, 0.5625, 0.5, 0.5625, 0.5, 0.5938, 0.5, 0.0625, 0.875, 0.0625, 0.9375, 0.03125, 0.9375, 0.03125, 0.875, 0.1562, 0.5, 0.125, 0.5, 0.125, 0.5, 0.1562, 0.5, 0.0625, 0.8125, 0.0625, 0.875, 0.03125, 0.875, 0.03125, 0.8125, 1.0, 0.5, 0.9687, 0.5, 0.9687, 0.5, 1.0, 0.5, 0.0625, 0.75, 0.0625, 0.8125, 0.03125, 0.8125, 0.03125, 0.75, 0.8125, 0.5, 0.7812, 0.5, 0.7812, 0.5, 0.8125, 0.5, 0.0625, 0.6875, 0.0625, 0.75, 0.03125, 0.75, 0.03125, 0.6875, 0.6562, 0.5, 0.625, 0.5, 0.625, 0.5, 0.6562, 0.5, 0.0625, 0.625, 0.0625, 0.6875, 0.03125, 0.6875, 0.03125, 0.625, 0.0625, 0.5, 0.03125, 0.5, 0.03125, 0.5, 0.0625, 0.5, 0.9062, 0.5, 0.875, 0.5, 0.875, 0.5, 0.9062, 0.5, 0.03125, 0.75, 0.03125, 0.8125, 0.0, 0.8125, 0.0, 0.75, 0.3125, 0.5, 0.2812, 0.5, 0.2812, 0.5, 0.3125, 0.5, 0.03125, 0.6875, 0.03125, 0.75, 0.0, 0.75, 0.0, 0.6875, 0.5, 0.5, 0.4687, 0.5, 0.4687, 0.5, 0.5, 0.5, 0.03125, 0.625, 0.03125, 0.6875, 0.0, 0.6875, 0.0, 0.625, 0.4062, 0.5, 0.375, 0.5, 0.375, 0.5, 0.4062, 0.5, 0.03125, 0.5625, 0.03125, 0.625, 0.0, 0.625, 0.0, 0.5625, 0.9687, 0.5, 0.9375, 0.5, 0.9375, 0.5, 0.9687, 0.5, 0.03125, 0.5, 0.03125, 0.5625, 0.0, 0.5625, 0.0, 0.5, 0.03125, 0.9375, 0.01562, 1.0, 0.0, 0.9375, 0.7188, 0.5, 0.6875, 0.5, 0.6875, 0.5, 0.7188, 0.5, 0.3437, 0.5, 0.3125, 0.5, 0.3125, 0.5, 0.3437, 0.5, 0.03125, 0.875, 0.03125, 0.9375, 0.0, 0.9375, 0.0, 0.875, 0.7812, 0.5, 0.75, 0.5, 0.75, 0.5, 0.7812, 0.5, 0.03125, 0.8125, 0.03125, 0.875, 0.0, 0.875, 0.0, 0.8125, 0.75, 0.5, 0.7188, 0.5, 0.7188, 0.5, 0.75, 0.5, 1.0, 0.5, 1.0, 0.5625, 0.9687, 0.5625, 0.9687, 0.5, 1.0, 0.9375, 0.9844, 1.0, 0.9688, 0.9375, 0.03125, 0.5, 0.0, 0.5, 0.0, 0.5, 0.03125, 0.5, 0.2187, 0.5, 0.1875, 0.5, 0.1875, 0.5, 0.2187, 0.5, 1.0, 0.875, 1.0, 0.9375, 0.9688, 0.9375, 0.9687, 0.875, 0.5625, 0.5, 0.5625, 0.5, 0.5625, 0.5, 0.5625, 0.5, 1.0, 0.8125, 1.0, 0.875, 0.9687, 0.875, 0.9687, 0.8125, 0.7188, 0.5, 0.6875, 0.5, 0.6875, 0.5, 0.7188, 0.5, 1.0, 0.75, 1.0, 0.8125, 0.9687, 0.8125, 0.9688, 0.75, 0.03125, 0.5, 0.0, 0.5, 0.0, 0.5, 0.03125, 0.5, 1.0, 0.6875, 1.0, 0.75, 0.9688, 0.75, 0.9687, 0.6875, 0.625, 0.5, 0.5938, 0.5, 0.5938, 0.5, 0.625, 0.5, 1.0, 0.625, 1.0, 0.6875, 0.9687, 0.6875, 0.9688, 0.625, 0.2812, 0.5, 0.25, 0.5, 0.25, 0.5, 0.2812, 0.5, 1.0, 0.5625, 1.0, 0.625, 0.9688, 0.625, 0.9687, 0.5625, 0.4375, 0.5, 0.4687, 0.5, 0.4687, 0.5, 0.4375, 0.5, 0.9687, 0.6875, 0.9688, 0.75, 0.9375, 0.75, 0.9375, 0.6875, 0.6875, 0.5, 0.6562, 0.5, 0.6562, 0.5, 0.6875, 0.5, 0.9688, 0.625, 0.9687, 0.6875, 0.9375, 0.6875, 0.9375, 0.625, 0.4375, 0.5, 0.4062, 0.5, 0.4062, 0.5, 0.4375, 0.5, 0.9687, 0.5625, 0.9688, 0.625, 0.9375, 0.625, 0.9375, 0.5625, 0.09375, 0.5, 0.0625, 0.5, 0.0625, 0.5, 0.09375, 0.5, 0.9687, 0.5, 0.9687, 0.5625, 0.9375, 0.5625, 0.9375, 0.5, 0.9688, 0.9375, 0.9531, 1.0, 0.9375, 0.9375, 0.625, 0.5, 0.5938, 0.5, 0.5938, 0.5, 0.625, 0.5, 0.875, 0.5, 0.8437, 0.5, 0.8437, 0.5, 0.875, 0.5, 0.9687, 0.875, 0.9688, 0.9375, 0.9375, 0.9375, 0.9375, 0.875, 0.125, 0.5, 0.09375, 0.5, 0.09375, 0.5, 0.125, 0.5, 0.9687, 0.8125, 0.9687, 0.875, 0.9375, 0.875, 0.9375, 0.8125, 0.375, 0.5, 0.3437, 0.5, 0.3437, 0.5, 0.375, 0.5, 0.9688, 0.75, 0.9687, 0.8125, 0.9375, 0.8125, 0.9375, 0.75, 0.9375, 0.9375, 0.9219, 1.0, 0.9062, 0.9375, 0.2812, 0.5, 0.25, 0.5, 0.25, 0.5, 0.2812, 0.5, 0.1875, 0.5, 0.1562, 0.5, 0.1562, 0.5, 0.1875, 0.5, 0.9375, 0.875, 0.9375, 0.9375, 0.9062, 0.9375, 0.9062, 0.875, 0.8437, 0.5, 0.8125, 0.5, 0.8125, 0.5, 0.8437, 0.5, 0.9375, 0.8125, 0.9375, 0.875, 0.9062, 0.875, 0.9062, 0.8125, 0.9375, 0.5, 0.9062, 0.5, 0.9062, 0.5, 0.9375, 0.5, 0.9375, 0.75, 0.9375, 0.8125, 0.9062, 0.8125, 0.9062, 0.75, 0.5312, 0.5, 0.5625, 0.5, 0.5625, 0.5, 0.5312, 0.5, 0.9375, 0.6875, 0.9375, 0.75, 0.9062, 0.75, 0.9062, 0.6875, 0.5938, 0.5, 0.5625, 0.5, 0.5625, 0.5, 0.5938, 0.5, 0.9375, 0.625, 0.9375, 0.6875, 0.9062, 0.6875, 0.9062, 0.625, 0.1562, 0.5, 0.125, 0.5, 0.125, 0.5, 0.1562, 0.5, 0.9375, 0.5625, 0.9375, 0.625, 0.9062, 0.625, 0.9062, 0.5625, 1.0, 0.5, 0.9687, 0.5, 0.9687, 0.5, 1.0, 0.5, 0.9375, 0.5, 0.9375, 0.5625, 0.9062, 0.5625, 0.9062, 0.5, 0.9062, 0.6875, 0.9062, 0.75, 0.875, 0.75, 0.875, 0.6875, 0.8125, 0.5, 0.7812, 0.5, 0.7812, 0.5, 0.8125, 0.5, 0.9062, 0.625, 0.9062, 0.6875, 0.875, 0.6875, 0.875, 0.625, 0.6562, 0.5, 0.625, 0.5, 0.625, 0.5, 0.6562, 0.5, 0.9062, 0.5625, 0.9062, 0.625, 0.875, 0.625, 0.875, 0.5625, 0.0625, 0.5, 0.03125, 0.5, 0.03125, 0.5, 0.0625, 0.5, 0.9062, 0.5, 0.9062, 0.5625, 0.875, 0.5625, 0.875, 0.5, 0.9062, 0.9375, 0.8906, 1.0, 0.875, 0.9375, 0.5312, 0.5, 0.5, 0.5, 0.5, 0.5, 0.5312, 0.5, 0.25, 0.5, 0.2187, 0.5, 0.2187, 0.5, 0.25, 0.5, 0.9062, 0.875, 0.9062, 0.9375, 0.875, 0.9375, 0.875, 0.875, 0.3437, 0.5, 0.3125, 0.5, 0.3125, 0.5, 0.3437, 0.5, 0.9062, 0.8125, 0.9062, 0.875, 0.875, 0.875, 0.875, 0.8125, 0.7812, 0.5, 0.75, 0.5, 0.75, 0.5, 0.7812, 0.5, 0.9062, 0.75, 0.9062, 0.8125, 0.875, 0.8125, 0.875, 0.75, 0.9062, 0.5, 0.875, 0.5, 0.875, 0.5, 0.9062, 0.5, 0.3125, 0.5, 0.2812, 0.5, 0.2812, 0.5, 0.3125, 0.5, 0.875, 0.875, 0.875, 0.9375, 0.8438, 0.9375, 0.8438, 0.875, 0.5625, 0.5, 0.5312, 0.5, 0.5312, 0.5, 0.5625, 0.5, 0.875, 0.8125, 0.875, 0.875, 0.8438, 0.875, 0.8437, 0.8125, 0.4062, 0.5, 0.375, 0.5, 0.375, 0.5, 0.4062, 0.5, 0.875, 0.75, 0.875, 0.8125, 0.8437, 0.8125, 0.8438, 0.75, 0.9687, 0.5, 0.9375, 0.5, 0.9375, 0.5, 0.9687, 0.5, 0.875, 0.6875, 0.875, 0.75, 0.8438, 0.75, 0.8437, 0.6875, 0.2187, 0.5, 0.1875, 0.5, 0.1875, 0.5, 0.2187, 0.5, 0.875, 0.625, 0.875, 0.6875, 0.8437, 0.6875, 0.8438, 0.625, 0.4687, 0.5, 0.4375, 0.5, 0.4375, 0.5, 0.4687, 0.5, 0.875, 0.5625, 0.875, 0.625, 0.8438, 0.625, 0.8437, 0.5625, 0.7188, 0.5, 0.6875, 0.5, 0.6875, 0.5, 0.7188, 0.5, 0.875, 0.5, 0.875, 0.5625, 0.8437, 0.5625, 0.8437, 0.5, 0.875, 0.9375, 0.8594, 1.0, 0.8438, 0.9375, 0.6875, 0.5, 0.6562, 0.5, 0.6562, 0.5, 0.6875, 0.5, 0.03125, 0.5, 0.0, 0.5, 0.0, 0.5, 0.03125, 0.5, 0.8438, 0.625, 0.8437, 0.6875, 0.8125, 0.6875, 0.8125, 0.625, 0.625, 0.5, 0.5938, 0.5, 0.5938, 0.5, 0.625, 0.5, 0.8437, 0.5625, 0.8438, 0.625, 0.8125, 0.625, 0.8125, 0.5625, 0.2812, 0.5, 0.25, 0.5, 0.25, 0.5, 0.2812, 0.5, 0.8437, 0.5, 0.8437, 0.5625, 0.8125, 0.5625, 0.8125, 0.5, 0.8438, 0.9375, 0.8281, 1.0, 0.8125, 0.9375, 0.4375, 0.5, 0.4062, 0.5, 0.4062, 0.5, 0.4375, 0.5, 0.75, 0.5, 0.7188, 0.5, 0.7188, 0.5, 0.75, 0.5, 0.8438, 0.875, 0.8438, 0.9375, 0.8125, 0.9375, 0.8125, 0.875, 0.875, 0.5, 0.8437, 0.5, 0.8437, 0.5, 0.875, 0.5, 0.8437, 0.8125, 0.8438, 0.875, 0.8125, 0.875, 0.8125, 0.8125, 0.125, 0.5, 0.09375, 0.5, 0.09375, 0.5, 0.125, 0.5, 0.8438, 0.75, 0.8437, 0.8125, 0.8125, 0.8125, 0.8125, 0.75, 0.375, 0.5, 0.3437, 0.5, 0.3437, 0.5, 0.375, 0.5, 0.8437, 0.6875, 0.8438, 0.75, 0.8125, 0.75, 0.8125, 0.6875, 0.8125, 0.875, 0.8125, 0.9375, 0.7812, 0.9375, 0.7812, 0.875, 0.5312, 0.5, 0.5, 0.5, 0.5, 0.5, 0.5312, 0.5, 0.8125, 0.8125, 0.8125, 0.875, 0.7812, 0.875, 0.7812, 0.8125, 0.6875, 0.5, 0.6562, 0.5, 0.6562, 0.5, 0.6875, 0.5, 0.8125, 0.75, 0.8125, 0.8125, 0.7812, 0.8125, 0.7812, 0.75, 0.4375, 0.5, 0.4062, 0.5, 0.4062, 0.5, 0.4375, 0.5, 0.8125, 0.6875, 0.8125, 0.75, 0.7812, 0.75, 0.7812, 0.6875, 0.09375, 0.5, 0.0625, 0.5, 0.0625, 0.5, 0.09375, 0.5, 0.8125, 0.625, 0.8125, 0.6875, 0.7812, 0.6875, 0.7812, 0.625, 0.1875, 0.5, 0.1562, 0.5, 0.1562, 0.5, 0.1875, 0.5, 0.8125, 0.5625, 0.8125, 0.625, 0.7812, 0.625, 0.7812, 0.5625, 0.8437, 0.5, 0.8125, 0.5, 0.8125, 0.5, 0.8437, 0.5, 0.8125, 0.5, 0.8125, 0.5625, 0.7812, 0.5625, 0.7812, 0.5, 0.8125, 0.9375, 0.7969, 1.0, 0.7812, 0.9375, 0.09375, 0.5, 0.0625, 0.5, 0.0625, 0.5, 0.09375, 0.5, 0.9375, 0.5, 0.9062, 0.5, 0.9062, 0.5, 0.9375, 0.5, 0.7812, 0.625, 0.7812, 0.6875, 0.75, 0.6875, 0.75, 0.625, 0.4375, 0.5, 0.4062, 0.5, 0.4062, 0.5, 0.4375, 0.5, 0.7812, 0.5625, 0.7812, 0.625, 0.75, 0.625, 0.75, 0.5625, 0.5, 0.5, 0.4687, 0.5, 0.4687, 0.5, 0.5, 0.5, 0.7812, 0.5, 0.7812, 0.5625, 0.75, 0.5625, 0.75, 0.5, 0.7812, 0.9375, 0.7656, 1.0, 0.75, 0.9375, 0.75, 0.5, 0.7188, 0.5, 0.7188, 0.5, 0.75, 0.5, 0.7812, 0.875, 0.7812, 0.9375, 0.75, 0.9375, 0.75, 0.875, 0.7812, 0.8125, 0.7812, 0.875, 0.75, 0.875, 0.75, 0.8125, 0.7812, 0.75, 0.7812, 0.8125, 0.75, 0.8125, 0.75, 0.75, 0.7812, 0.6875, 0.7812, 0.75, 0.75, 0.75, 0.75, 0.6875, 0.5938, 0.5, 0.5625, 0.5, 0.5625, 0.5, 0.5938, 0.5, 0.5312, 0.5, 0.5625, 0.5, 0.5625, 0.5, 0.5312, 0.5, 0.4375, 0.5, 0.4687, 0.5, 0.4687, 0.5, 0.4375, 0.5, 0.5625, 0.5, 0.5625, 0.5, 0.5625, 0.5, 0.5625, 0.5, 0.5, 0.5, 0.4687, 0.5, 0.4687, 0.5, 0.5, 0.5, 0.4375, 0.5, 0.4375, 0.5, 0.4375, 0.5, 0.4375, 0.5, 0.5312, 0.5, 0.5, 0.5, 0.5, 0.5, 0.5312, 0.5, 0.4687, 0.5, 0.5, 0.5, 0.5, 0.5, 0.4687, 0.5, 0.5, 0.5, 0.5312, 0.5, 0.5312, 0.5, 0.5, 0.5, 0.5625, 0.5, 0.5312, 0.5, 0.5312, 0.5, 0.5625, 0.5, 0.4687, 0.5, 0.4375, 0.5, 0.4375, 0.5, 0.4687, 0.5, 0.5, 0.5, 0.4687, 0.5, 0.4687, 0.5, 0.5, 0.5, 0.4687, 0.5, 0.4375, 0.5, 0.4375, 0.5, 0.4687, 0.5, 0.4375, 0.5, 0.4687, 0.5, 0.4687, 0.5, 0.4375, 0.5, 0.5, 0.5, 0.5312, 0.5, 0.5312, 0.5, 0.5, 0.5, 0.4375, 0.5, 0.4687, 0.5, 0.4687, 0.5, 0.4375, 0.5, 0.4687, 0.5, 0.5, 0.5, 0.5, 0.5, 0.4687, 0.5, 0.5312, 0.5, 0.5, 0.5, 0.5, 0.5, 0.5312, 0.5, 0.5312, 0.5, 0.5625, 0.5, 0.5625, 0.5, 0.5312, 0.5, 0.5625, 0.5, 0.5625, 0.5, 0.5625, 0.5, 0.5625, 0.5, 0.5625, 0.5, 0.5312, 0.5, 0.5312, 0.5, 0.5625, 0.5, 0.5, 0.5, 0.4687, 0.5, 0.4687, 0.5, 0.5, 0.5, 0.4687, 0.5, 0.4375, 0.5, 0.4375, 0.5, 0.4687, 0.5, 0.4375, 0.5, 0.4687, 0.5, 0.4687, 0.5, 0.4375, 0.5, 0.5, 0.5, 0.5312, 0.5, 0.5312, 0.5, 0.5, 0.5, 0.5312, 0.5, 0.5625, 0.5, 0.5625, 0.5, 0.5312, 0.5, 0.5312, 0.5, 0.5, 0.5, 0.5, 0.5, 0.5312, 0.5, 0.4375, 0.5, 0.4375, 0.5, 0.4375, 0.5, 0.4375, 0.5, 0.5625, 0.5, 0.5312, 0.5, 0.5312, 0.5, 0.5625, 0.5, 0.4687, 0.5, 0.5, 0.5, 0.5, 0.5, 0.4687, 0.5, 0.5625, 0.5, 0.5625, 0.5, 0.5625, 0.5, 0.5625, 0.5, 0.5, 0.5, 0.4687, 0.5, 0.4687, 0.5, 0.5, 0.5, 0.4687, 0.5, 0.4375, 0.5, 0.4375, 0.5, 0.4687, 0.5, 0.5625, 0.5, 0.5312, 0.5, 0.5312, 0.5, 0.5625, 0.5, 0.5312, 0.5, 0.5, 0.5, 0.5, 0.5, 0.5312, 0.5, 0.5312, 0.5, 0.5625, 0.5, 0.5625, 0.5, 0.5312, 0.5, 0.5312, 0.5, 0.5, 0.5, 0.5, 0.5, 0.5312, 0.5, 0.4375, 0.5, 0.4375, 0.5, 0.4375, 0.5, 0.4375, 0.5, 0.5625, 0.5, 0.5312, 0.5, 0.5312, 0.5, 0.5625, 0.5, 0.4687, 0.5, 0.5, 0.5, 0.5, 0.5, 0.4687, 0.5, 0.5625, 0.5, 0.5625, 0.5, 0.5625, 0.5, 0.5625, 0.5, 0.6648, 0.5, 0.6421, 0.5, 0.6188, 0.5, 0.5949, 0.5, 0.5707, 0.5, 0.5462, 0.5, 0.5215, 0.5, 0.4968, 0.5, 0.472, 0.5, 0.4472, 0.5, 0.4225, 0.5, 0.398, 0.5, 0.3738, 0.5, 0.35, 0.5, 0.3266, 0.5, 0.3039, 0.5, 0.2822, 0.5, 0.2619, 0.5, 0.2437, 0.5, 0.2288, 0.5, 0.2206, 0.5, 0.227, 0.5, 0.2713, 0.5, 0.3932, 0.5, 0.5756, 0.5, 0.6974, 0.5, 0.7418, 0.5, 0.7482, 0.5, 0.7399, 0.5, 0.7251, 0.5, 0.7068, 0.5, 0.6865, 0.5, 0.2187, 0.5, 0.1875, 0.5, 0.1875, 0.5, 0.2187, 0.5, 0.4687, 0.5, 0.4375, 0.5, 0.4375, 0.5, 0.4687, 0.5, 0.25, 0.5, 0.2187, 0.5, 0.2187, 0.5, 0.25, 0.5, 0.5312, 0.5, 0.5, 0.5, 0.5, 0.5, 0.5312, 0.5, 0.4062, 0.5, 0.375, 0.5, 0.375, 0.5, 0.4062, 0.5, 0.5938, 0.5, 0.5625, 0.5, 0.5625, 0.5, 0.5938, 0.5, 0.2812, 0.5, 0.25, 0.5, 0.25, 0.5, 0.2812, 0.5, 0.5, 0.5, 0.4687, 0.5, 0.4687, 0.5, 0.5, 0.5, 0.8125, 0.5, 0.7812, 0.5, 0.7812, 0.5, 0.8125, 0.5, 1.0, 0.5, 0.9687, 0.5, 0.9687, 0.5, 1.0, 0.5, 0.6875, 0.5, 0.6562, 0.5, 0.6562, 0.5, 0.6875, 0.5, 0.9375, 0.5, 0.9062, 0.5, 0.9062, 0.5, 0.9375, 0.5, 0.7188, 0.5, 0.6875, 0.5, 0.6875, 0.5, 0.7188, 0.5, 0.8437, 0.5, 0.8125, 0.5, 0.8125, 0.5, 0.8437, 0.5, 0.875, 0.5, 0.8437, 0.5, 0.8437, 0.5, 0.875, 0.5, 0.75, 0.5, 0.7188, 0.5, 0.7188, 0.5, 0.75, 0.5, 0.0625, 0.5, 0.03125, 0.5, 0.03125, 0.5, 0.0625, 0.5, 0.9062, 0.5, 0.875, 0.5, 0.875, 0.5, 0.9062, 0.5, 0.9687, 0.5, 0.9375, 0.5, 0.9375, 0.5, 0.9687, 0.5, 0.3125, 0.5, 0.2812, 0.5, 0.2812, 0.5, 0.3125, 0.5, 0.625, 0.5, 0.5938, 0.5, 0.5938, 0.5, 0.625, 0.5, 0.125, 0.5, 0.09375, 0.5, 0.09375, 0.5, 0.125, 0.5, 0.03125, 0.5, 0.0, 0.5, 0.0, 0.5, 0.03125, 0.5, 0.3437, 0.5, 0.3125, 0.5, 0.3125, 0.5, 0.3437, 0.5, 0.5625, 0.5, 0.5312, 0.5, 0.5312, 0.5, 0.5625, 0.5, 0.7812, 0.5, 0.75, 0.5, 0.75, 0.5, 0.7812, 0.5, 0.09375, 0.5, 0.0625, 0.5, 0.0625, 0.5, 0.09375, 0.5, 0.375, 0.5, 0.3437, 0.5, 0.3437, 0.5, 0.375, 0.5, 0.6562, 0.5, 0.625, 0.5, 0.625, 0.5, 0.6562, 0.5, 0.1875, 0.5, 0.1562, 0.5, 0.1562, 0.5, 0.1875, 0.5, 0.1562, 0.5, 0.125, 0.5, 0.125, 0.5, 0.1562, 0.5, 0.717, 0.5, 0.7424, 0.5, 0.7812, 0.5, 0.75, 0.5, 0.7891, 0.5, 0.8079, 0.5, 0.875, 0.5, 0.8437, 0.5, 0.8079, 0.5, 0.8186, 0.5, 0.9062, 0.5, 0.875, 0.5, 0.8028, 0.5, 0.6595, 0.5, 0.9687, 0.5, 0.9375, 0.5, 0.3093, 0.5, 0.166, 0.5, 0.03125, 0.5, 0.0, 0.5, 0.1502, 0.5, 0.1609, 0.5, 0.09375, 0.5, 0.0625, 0.5, 0.1797, 0.5, 0.2021, 0.5, 0.1562, 0.5, 0.125, 0.5, 0.2263, 0.5, 0.2518, 0.5, 0.2187, 0.5, 0.1875, 0.5, 0.7424, 0.5, 0.7667, 0.5, 0.8125, 0.5, 0.7812, 0.5, 0.7667, 0.5, 0.7891, 0.5, 0.8437, 0.5, 0.8125, 0.5, 0.3047, 0.5, 0.3319, 0.5, 0.3125, 0.5, 0.2812, 0.5, 0.3319, 0.5, 0.3593, 0.5, 0.3437, 0.5, 0.3125, 0.5, 0.3593, 0.5, 0.3869, 0.5, 0.375, 0.5, 0.3437, 0.5, 0.4146, 0.5, 0.4425, 0.5, 0.4375, 0.5, 0.4062, 0.5, 0.4425, 0.5, 0.4704, 0.5, 0.4687, 0.5, 0.4375, 0.5, 0.4983, 0.5, 0.5263, 0.5, 0.5312, 0.5, 0.5, 0.5, 0.5541, 0.5, 0.5819, 0.5, 0.5938, 0.5, 0.5625, 0.5, 0.6595, 0.5, 0.3093, 0.5, 0.0, 0.5, 0.9687, 0.5, 0.8186, 0.5, 0.8028, 0.5, 0.9375, 0.5, 0.9062, 0.5, 0.166, 0.5, 0.1502, 0.5, 0.0625, 0.5, 0.03125, 0.5, 0.1609, 0.5, 0.1797, 0.5, 0.125, 0.5, 0.09375, 0.5, 0.2021, 0.5, 0.2263, 0.5, 0.1875, 0.5, 0.1562, 0.5, 0.2518, 0.5, 0.278, 0.5, 0.25, 0.5, 0.2187, 0.5, 0.278, 0.5, 0.3047, 0.5, 0.2812, 0.5, 0.25, 0.5, 0.6369, 0.5, 0.664, 0.5, 0.6875, 0.5, 0.6562, 0.5, 0.664, 0.5, 0.6908, 0.5, 0.7188, 0.5, 0.6875, 0.5, 0.6908, 0.5, 0.717, 0.5, 0.75, 0.5, 0.7188, 0.5, 0.5819, 0.5, 0.6095, 0.5, 0.625, 0.5, 0.5938, 0.5, 0.5263, 0.5, 0.5541, 0.5, 0.5625, 0.5, 0.5312, 0.5, 0.6095, 0.5, 0.6369, 0.5, 0.6562, 0.5, 0.625, 0.5, 0.3869, 0.5, 0.4146, 0.5, 0.4062, 0.5, 0.375, 0.5, 0.4704, 0.5, 0.4983, 0.5, 0.5, 0.5, 0.4687, 0.5, 0.6913, 0.5, 0.7123, 0.5, 0.7424, 0.5, 0.717, 0.5, 0.7472, 0.5, 0.7569, 0.5, 0.8079, 0.5, 0.7891, 0.5, 0.7569, 0.5, 0.7526, 0.5, 0.8186, 0.5, 0.8079, 0.5, 0.7105, 0.5, 0.5836, 0.5, 0.6595, 0.5, 0.8028, 0.5, 0.3852, 0.5, 0.2583, 0.5, 0.166, 0.5, 0.3093, 0.5, 0.2162, 0.5, 0.2119, 0.5, 0.1609, 0.5, 0.1502, 0.5, 0.2215, 0.5, 0.2373, 0.5, 0.2021, 0.5, 0.1797, 0.5, 0.2564, 0.5, 0.2775, 0.5, 0.2518, 0.5, 0.2263, 0.5, 0.7123, 0.5, 0.7314, 0.5, 0.7667, 0.5, 0.7424, 0.5, 0.7314, 0.5, 0.7472, 0.5, 0.7891, 0.5, 0.7667, 0.5, 0.3232, 0.5, 0.3471, 0.5, 0.3319, 0.5, 0.3047, 0.5, 0.3471, 0.5, 0.3715, 0.5, 0.3593, 0.5, 0.3319, 0.5, 0.3715, 0.5, 0.3963, 0.5, 0.3869, 0.5, 0.3593, 0.5, 0.4213, 0.5, 0.4464, 0.5, 0.4425, 0.5, 0.4146, 0.5, 0.4464, 0.5, 0.4717, 0.5, 0.4704, 0.5, 0.4425, 0.5, 0.497, 0.5, 0.5223, 0.5, 0.5263, 0.5, 0.4983, 0.5, 0.5475, 0.5, 0.5725, 0.5, 0.5819, 0.5, 0.5541, 0.5, 0.5836, 0.5, 0.3852, 0.5, 0.3093, 0.5, 0.6595, 0.5, 0.7526, 0.5, 0.7105, 0.5, 0.8028, 0.5, 0.8186, 0.5, 0.2583, 0.5, 0.2162, 0.5, 0.1502, 0.5, 0.166, 0.5, 0.2119, 0.5, 0.2215, 0.5, 0.1797, 0.5, 0.1609, 0.5, 0.2373, 0.5, 0.2564, 0.5, 0.2263, 0.5, 0.2021, 0.5, 0.2775, 0.5, 0.2999, 0.5, 0.278, 0.5, 0.2518, 0.5, 0.2999, 0.5, 0.3232, 0.5, 0.3047, 0.5, 0.278, 0.5, 0.6217, 0.5, 0.6456, 0.5, 0.664, 0.5, 0.6369, 0.5, 0.6456, 0.5, 0.6689, 0.5, 0.6908, 0.5, 0.664, 0.5, 0.6689, 0.5, 0.6913, 0.5, 0.717, 0.5, 0.6908, 0.5, 0.5725, 0.5, 0.5972, 0.5, 0.6095, 0.5, 0.5819, 0.5, 0.5223, 0.5, 0.5475, 0.5, 0.5541, 0.5, 0.5263, 0.5, 0.5972, 0.5, 0.6217, 0.5, 0.6369, 0.5, 0.6095, 0.5, 0.3963, 0.5, 0.4213, 0.5, 0.4146, 0.5, 0.3869, 0.5, 0.4717, 0.5, 0.497, 0.5, 0.4983, 0.5, 0.4704, 0.5, 0.6865, 0.5, 0.7068, 0.5, 0.7123, 0.5, 0.6913, 0.5, 0.7399, 0.5, 0.7482, 0.5, 0.7569, 0.5, 0.7472, 0.5, 0.7482, 0.5, 0.7418, 0.5, 0.7526, 0.5, 0.7569, 0.5, 0.6974, 0.5, 0.5756, 0.5, 0.5836, 0.5, 0.7105, 0.5, 0.3932, 0.5, 0.2713, 0.5, 0.2583, 0.5, 0.3852, 0.5, 0.227, 0.5, 0.2206, 0.5, 0.2119, 0.5, 0.2162, 0.5, 0.2288, 0.5, 0.2437, 0.5, 0.2373, 0.5, 0.2215, 0.5, 0.2619, 0.5, 0.2822, 0.5, 0.2775, 0.5, 0.2564, 0.5, 0.7068, 0.5, 0.7251, 0.5, 0.7314, 0.5, 0.7123, 0.5, 0.7251, 0.5, 0.7399, 0.5, 0.7472, 0.5, 0.7314, 0.5, 0.3266, 0.5, 0.35, 0.5, 0.3471, 0.5, 0.3232, 0.5, 0.35, 0.5, 0.3738, 0.5, 0.3715, 0.5, 0.3471, 0.5, 0.3738, 0.5, 0.398, 0.5, 0.3963, 0.5, 0.3715, 0.5, 0.4225, 0.5, 0.4472, 0.5, 0.4464, 0.5, 0.4213, 0.5, 0.4472, 0.5, 0.472, 0.5, 0.4717, 0.5, 0.4464, 0.5, 0.4968, 0.5, 0.5215, 0.5, 0.5223, 0.5, 0.497, 0.5, 0.5462, 0.5, 0.5707, 0.5, 0.5725, 0.5, 0.5475, 0.5, 0.5756, 0.5, 0.3932, 0.5, 0.3852, 0.5, 0.5836, 0.5, 0.7418, 0.5, 0.6974, 0.5, 0.7105, 0.5, 0.7526, 0.5, 0.2713, 0.5, 0.227, 0.5, 0.2162, 0.5, 0.2583, 0.5, 0.2206, 0.5, 0.2288, 0.5, 0.2215, 0.5, 0.2119, 0.5, 0.2437, 0.5, 0.2619, 0.5, 0.2564, 0.5, 0.2373, 0.5, 0.2822, 0.5, 0.3039, 0.5, 0.2999, 0.5, 0.2775, 0.5, 0.3039, 0.5, 0.3266, 0.5, 0.3232, 0.5, 0.2999, 0.5, 0.6188, 0.5, 0.6421, 0.5, 0.6456, 0.5, 0.6217, 0.5, 0.6421, 0.5, 0.6648, 0.5, 0.6689, 0.5, 0.6456, 0.5, 0.6648, 0.5, 0.6865, 0.5, 0.6913, 0.5, 0.6689, 0.5, 0.5707, 0.5, 0.5949, 0.5, 0.5972, 0.5, 0.5725, 0.5, 0.5215, 0.5, 0.5462, 0.5, 0.5475, 0.5, 0.5223, 0.5, 0.5949, 0.5, 0.6188, 0.5, 0.6217, 0.5, 0.5972, 0.5, 0.398, 0.5, 0.4225, 0.5, 0.4213, 0.5, 0.3963, 0.5, 0.472, 0.5, 0.4968, 0.5, 0.497, 0.5, 0.4717, 0.5])
me_sphere_001.update()

# ---- objects
ob_sphere = bpy.data.objects.new('Sphere', me_sphere_001)
ob_aligner = bpy.data.objects.new('Aligner', None)

# ---- transforms, parenting, visibility, modifiers, constraints
ob_sphere.location = (0.0, 0.0, 0.0)
_m = ob_sphere.modifiers.new('Mirror', 'MIRROR')
ob_aligner.location = (0.0, 0.0, 0.0)

# ---- collection membership
col_collection.objects.link(ob_sphere)
col_collection.objects.link(ob_aligner)

# ---- scene / render settings (as saved in the file)
scene.frame_start = 1; scene.frame_end = 250; scene.frame_set(1)
scene.render.engine = 'BLENDER_EEVEE_NEXT'
scene.cycles.sampling_pattern = 'TABULATED_SOBOL'
scene.view_settings.view_transform = 'Filmic'
bpy.context.view_layer.update()

# ---- added for rendering (the .blend has no active camera and no usable light): camera, sun
cam_auto = bpy.data.cameras.new('AutoCamera')
cam_auto.lens = 50.0
cam_auto.sensor_width = 36.0
cam_auto.clip_end = 1000.0
ob_auto_camera = bpy.data.objects.new('AutoCamera', cam_auto)
scene.collection.objects.link(ob_auto_camera)
ob_auto_camera.location = (7.54002, -8.6717, 6.09621)
ob_auto_camera.rotation_euler = (1.09748, -7.21219e-08, 0.694738)
scene.camera = ob_auto_camera
light_auto_sun = bpy.data.lights.new('AutoSun', 'SUN')
light_auto_sun.energy = 3.0
light_auto_sun.angle = 0.0523599
ob_auto_sun = bpy.data.objects.new('AutoSun', light_auto_sun)
scene.collection.objects.link(ob_auto_sun)
ob_auto_sun.rotation_euler = (0.872665, 0.174533, 0.523599)
bpy.context.view_layer.update()
